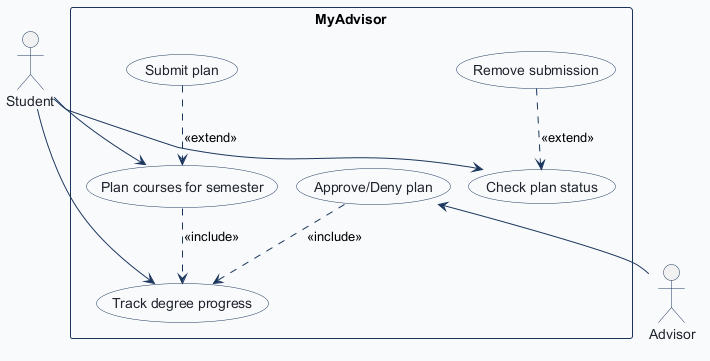

The diagram above was rendered by PlantUML. Its source (embedded in the PNG):
@startuml
!pragma layout smetana
!pragma layout smetana
skinparam shadowing false
skinparam actorBorderColor #1B365D
skinparam actorFontColor #1E232D
skinparam usecaseBackgroundColor #FFFFFF
skinparam usecaseBorderColor #1B365D
skinparam usecaseFontColor #1E232D
skinparam rectangleBorderColor #1B365D
skinparam rectangleBackgroundColor #F8FAFC
skinparam arrowColor #1B365D

actor "Student" as Student

rectangle "MyAdvisor" {
  usecase "Track degree progress" as Track_degree_progress
  usecase "Plan courses for semester" as Plan_courses_for_semester
  usecase "Submit plan" as Submit_plan
  usecase "Check plan status" as Check_plan_status
  usecase "Remove submission" as Remove_submission
  usecase "Approve/Deny plan" as Approve_Deny_plan
}

actor "Advisor" as Advisor

Student --> Track_degree_progress
Student --> Plan_courses_for_semester
Plan_courses_for_semester ..> Track_degree_progress : <<include>>
Submit_plan ..> Plan_courses_for_semester : <<extend>>
Student --> Check_plan_status
Remove_submission ..> Check_plan_status : <<extend>>
Approve_Deny_plan <-- Advisor
Approve_Deny_plan ..> Track_degree_progress : <<include>>

@enduml